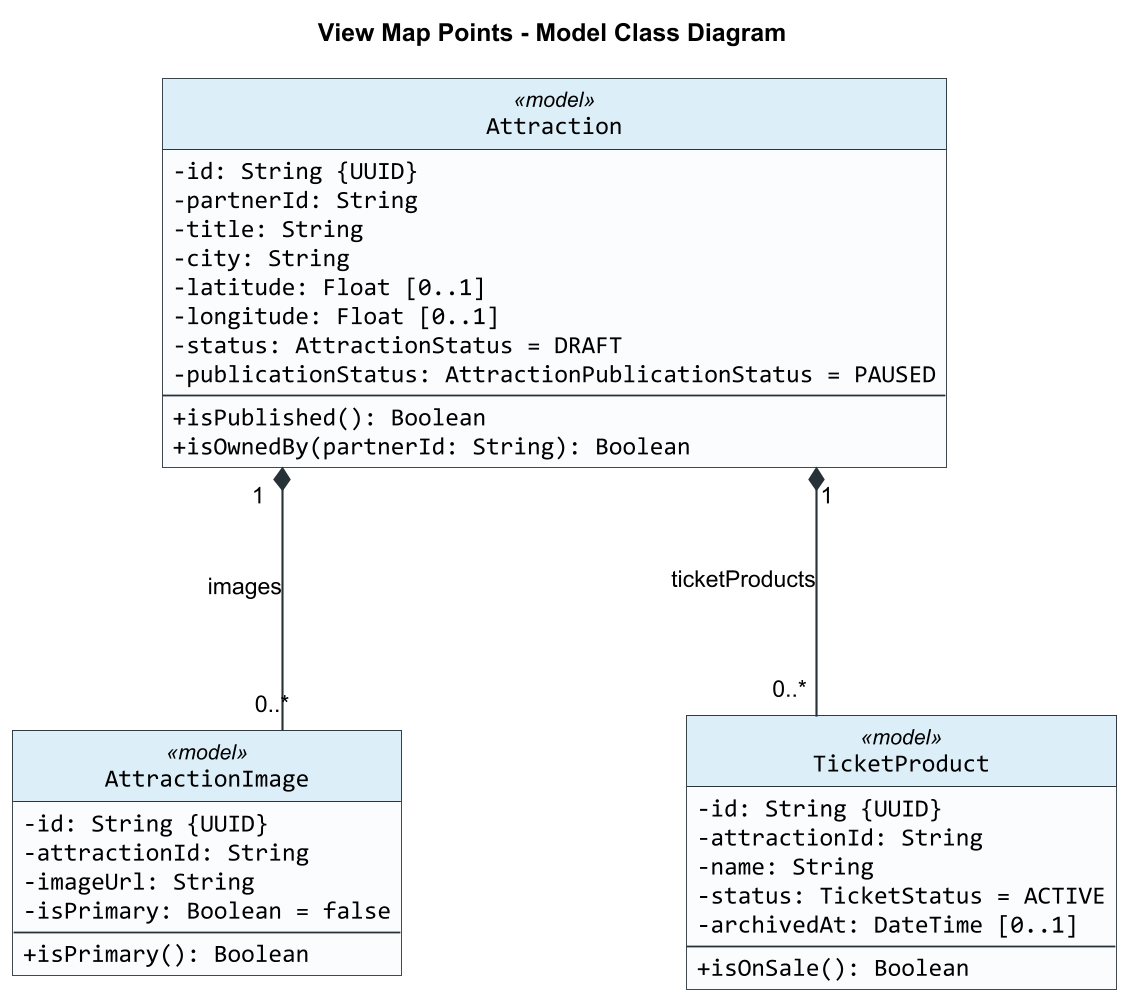

The diagram above was rendered by PlantUML. Its source (embedded in the PNG):
@startuml
title View Map Points - Model Class Diagram

skinparam backgroundColor #FFFFFF
skinparam shadowing false
skinparam roundCorner 0
skinparam dpi 170
skinparam defaultFontName Arial
skinparam classFontName Arial
skinparam classAttributeFontName Consolas
skinparam classAttributeIconSize 0
skinparam classBorderColor #263238
skinparam classBackgroundColor #FAFCFD
skinparam classHeaderBackgroundColor #DCEEF8
skinparam ArrowColor #263238
skinparam ArrowThickness 1.2
skinparam linetype ortho
skinparam nodesep 160
skinparam ranksep 140
hide circle

class Attraction <<model>> {
  -id: String {UUID}
  -partnerId: String
  -title: String
  -city: String
  -latitude: Float [0..1]
  -longitude: Float [0..1]
  -status: AttractionStatus = DRAFT
  -publicationStatus: AttractionPublicationStatus = PAUSED
  --
  +isPublished(): Boolean
  +isOwnedBy(partnerId: String): Boolean
}

class AttractionImage <<model>> {
  -id: String {UUID}
  -attractionId: String
  -imageUrl: String
  -isPrimary: Boolean = false
  --
  +isPrimary(): Boolean
}

class TicketProduct <<model>> {
  -id: String {UUID}
  -attractionId: String
  -name: String
  -status: TicketStatus = ACTIVE
  -archivedAt: DateTime [0..1]
  --
  +isOnSale(): Boolean
}

Attraction "1" *-- "0..*" AttractionImage : images
Attraction "1" *-- "0..*" TicketProduct : ticketProducts

@enduml